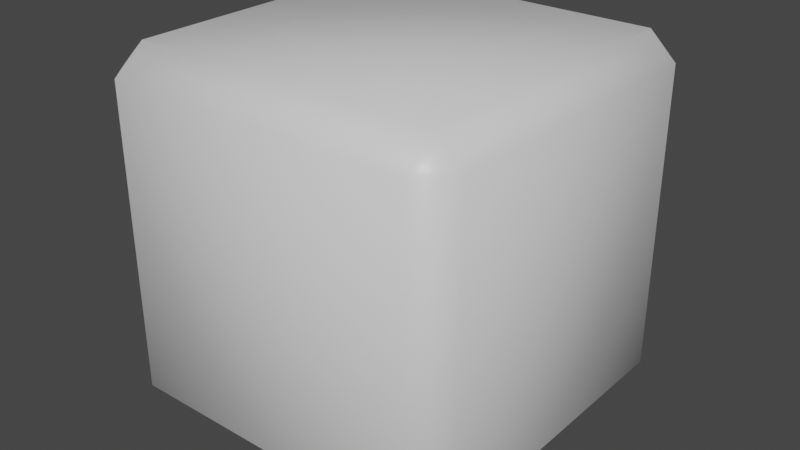 # Source: bush.blend  (saved by Blender 2.81.16; exported with 4.5.12 LTS)
import bpy
from mathutils import Matrix  # noqa: F401  (used for matrix-valued properties, if any)

bpy.ops.wm.read_factory_settings(use_empty=True)
scene = bpy.context.scene
scene.name = 'Scene'

# ---- collections
col_collection = bpy.data.collections.new('Collection'); scene.collection.children.link(col_collection)

# ---- materials (node trees are filled in below, after node groups)
mat_material = bpy.data.materials.new('Material')
mat_material.alpha_threshold = 0.0
mat_material.use_transparent_shadow = False
mat_material.line_color = (0.0, 0.0, 0.0, 1.0)

# ---- material node trees
mat_material.use_nodes = True; mat_material.node_tree.nodes.clear()
_N = mat_material.node_tree.nodes; _L = mat_material.node_tree.links
n0 = _N.new('ShaderNodeOutputMaterial'); n0.name = 'Material Output'; n0.location = (300, 300)
n1 = _N.new('ShaderNodeBsdfPrincipled'); n1.name = 'Principled BSDF'; n1.location = (10, 300)
n1.distribution = 'GGX'
n1.subsurface_method = 'BURLEY'
n1.inputs[2].default_value = 0.4
n1.inputs[3].default_value = 1.45
n1.inputs[27].default_value = (0.0, 0.0, 0.0, 1.0)
n1.inputs[28].default_value = 1.0
_L.new(n1.outputs[0], n0.inputs[0])
n0.is_active_output = True

# ---- world
world_world = bpy.data.worlds.new('World'); scene.world = world_world
world_world.use_nodes = True; world_world.node_tree.nodes.clear()
_N = world_world.node_tree.nodes; _L = world_world.node_tree.links
n0 = _N.new('ShaderNodeOutputWorld'); n0.name = 'World Output'; n0.location = (300, 300)
n1 = _N.new('ShaderNodeBackground'); n1.name = 'Background'; n1.location = (10, 300)
n1.inputs[0].default_value = (0.05088, 0.05088, 0.05088, 1.0)
_L.new(n1.outputs[0], n0.inputs[0])
n0.is_active_output = True
world_world.color = (0.05088, 0.05088, 0.05088)
world_world.use_sun_shadow = False
world_world.sun_shadow_jitter_overblur = 0.0

# ---- meshes
me_cube = bpy.data.meshes.new('Cube')
me_cube.from_pydata([(-0.85, 1.0, 0.8577), (-0.85, -1.0, 0.8577), (-0.85, -1.0, -0.8235), (-0.85, 1.0, -0.8235), (0.8532, 1.0, 0.8577), (0.8532, 1.0, -0.8235), (0.8532, -1.0, 0.8577), (0.8532, -1.0, -0.8235), (1.0, -0.8254, 0.8577), (-1.0, -0.8254, 0.8577), (-1.0, -0.8254, -0.8235), (1.0, -0.8254, -0.8235), (-0.85, -0.8254, -1.0), (-0.85, -0.8254, 1.0), (0.8532, -0.8254, 1.0), (0.8532, -0.8254, -1.0), (-1.0, 0.8261, 0.8577), (-1.0, 0.8261, -0.8235), (1.0, 0.8261, 0.8577), (1.0, 0.8261, -0.8235), (-0.85, 0.8261, -1.0), (-0.85, 0.8261, 1.0), (0.8532, 0.8261, 1.0), (0.8532, 0.8261, -1.0)], [], [(11, 7, 15), (5, 19, 23), (8, 6, 7, 11), (16, 0, 3, 17), (2, 10, 12), (14, 6, 8), (5, 23, 20, 3), (9, 1, 13), (3, 20, 17), (0, 21, 22, 4), (7, 6, 1, 2), (4, 18, 19, 5), (12, 15, 7, 2), (16, 21, 0), (14, 13, 1, 6), (3, 0, 4, 5), (12, 10, 17, 20), (20, 23, 15, 12), (9, 13, 21, 16), (22, 21, 13, 14), (18, 22, 14, 8), (19, 18, 8, 11), (23, 19, 11, 15), (4, 22, 18), (1, 9, 10, 2), (10, 9, 16, 17)])
me_cube.polygons.foreach_set('use_smooth', [True] * 26)
_uv = me_cube.uv_layers.new(name='UVMap')
_uv.uv.foreach_set('vector', [0.3971, 0.7282, 0.3971, 0.7684, 0.3566, 0.7282, 0.3971, 0.4816, 0.3971, 0.5217, 0.3566, 0.5217, 0.6072, 0.7282, 0.6072, 0.7684, 0.3971, 0.7684, 0.3971, 0.7282, 0.6072, 0.2283, 0.6072, 0.2687, 0.3971, 0.2687, 0.3971, 0.2283, 0.3971, 0.9813, 0.3971, 0.02183, 0.1437, 0.7282, 0.6434, 0.7282, 0.6072, 0.7684, 0.6072, 0.7282, 0.3971, 0.4816, 0.3566, 0.5217, 0.1437, 0.5217, 0.3971, 0.2687, 0.6072, 0.02183, 0.6072, 0.9813, 0.8563, 0.7282, 0.3971, 0.2687, 0.1437, 0.5217, 0.3971, 0.2283, 0.6072, 0.2687, 0.8563, 0.5217, 0.6434, 0.5217, 0.6072, 0.4816, 0.3971, 0.7684, 0.6072, 0.7684, 0.6072, 0.9813, 0.3971, 0.9813, 0.6072, 0.4816, 0.6072, 0.5217, 0.3971, 0.5217, 0.3971, 0.4816, 0.1437, 0.7282, 0.3566, 0.7282, 0.3971, 0.7684, 0.3971, 0.9813, 0.6072, 0.2283, 0.8563, 0.5217, 0.6072, 0.2687, 0.6434, 0.7282, 0.8563, 0.7282, 0.6072, 0.9813, 0.6072, 0.7684, 0.3971, 0.2687, 0.6072, 0.2687, 0.6072, 0.4816, 0.3971, 0.4816, 0.1437, 0.7282, 0.3971, 0.02183, 0.3971, 0.2283, 0.1437, 0.5217, 0.1437, 0.5217, 0.3566, 0.5217, 0.3566, 0.7282, 0.1437, 0.7282, 0.6072, 0.02183, 0.8563, 0.7282, 0.8563, 0.5217, 0.6072, 0.2283, 0.6434, 0.5217, 0.8563, 0.5217, 0.8563, 0.7282, 0.6434, 0.7282, 0.6072, 0.5217, 0.6434, 0.5217, 0.6434, 0.7282, 0.6072, 0.7282, 0.3971, 0.5217, 0.6072, 0.5217, 0.6072, 0.7282, 0.3971, 0.7282, 0.3566, 0.5217, 0.3971, 0.5217, 0.3971, 0.7282, 0.3566, 0.7282, 0.6072, 0.4816, 0.6434, 0.5217, 0.6072, 0.5217, 0.6072, 0.9813, 0.6072, 0.02183, 0.3971, 0.02183, 0.3971, 0.9813, 0.3971, 0.02183, 0.6072, 0.02183, 0.6072, 0.2283, 0.3971, 0.2283])
me_cube.materials.append(mat_material)
me_cube.use_remesh_preserve_volume = False
me_cube.use_remesh_preserve_attributes = False
me_cube.use_mirror_vertex_groups = False
me_cube.update()

# ---- objects
ob_cube = bpy.data.objects.new('Cube', me_cube)

# ---- transforms, parenting, visibility, modifiers, constraints
ob_cube.location = (0.0, 0.0, 0.6503)
ob_cube.lock_rotations_4d = False
ob_cube.empty_display_type = 'ARROWS'
ob_cube.lineart.crease_threshold = 0.0

# ---- collection membership
col_collection.objects.link(ob_cube)

# ---- scene / render settings (as saved in the file)
scene.frame_start = 1; scene.frame_end = 250; scene.frame_set(1)
scene.render.engine = 'BLENDER_EEVEE_NEXT'
scene.cycles.use_denoising = False
scene.cycles.samples = 128
scene.cycles.sampling_pattern = 'TABULATED_SOBOL'
scene.cycles.use_adaptive_sampling = False
scene.cycles.use_light_tree = False
scene.view_settings.view_transform = 'Filmic'
bpy.context.view_layer.update()

# ---- added for rendering (the .blend has no active camera and no usable light): camera, sun
cam_auto = bpy.data.cameras.new('AutoCamera')
cam_auto.lens = 50.0
cam_auto.sensor_width = 36.0
cam_auto.clip_end = 1000.0
ob_auto_camera = bpy.data.objects.new('AutoCamera', cam_auto)
scene.collection.objects.link(ob_auto_camera)
ob_auto_camera.location = (3.20507, -3.84609, 3.21439)
ob_auto_camera.rotation_euler = (1.09748, -7.21219e-08, 0.694738)
scene.camera = ob_auto_camera
light_auto_sun = bpy.data.lights.new('AutoSun', 'SUN')
light_auto_sun.energy = 3.0
light_auto_sun.angle = 0.0523599
ob_auto_sun = bpy.data.objects.new('AutoSun', light_auto_sun)
scene.collection.objects.link(ob_auto_sun)
ob_auto_sun.rotation_euler = (0.872665, 0.174533, 0.523599)
bpy.context.view_layer.update()
